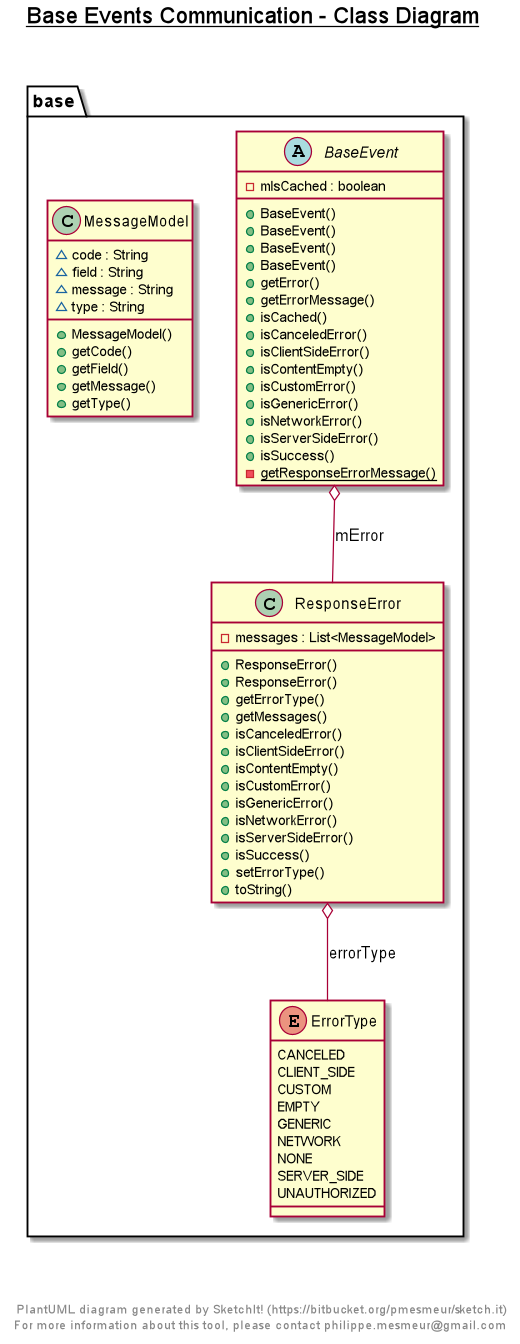

The diagram above was rendered by PlantUML. Its source (embedded in the PNG):
@startuml

title __Base Events Communication - Class Diagram__\n

  namespace base {
    abstract class base.BaseEvent {
        - mIsCached : boolean
        + BaseEvent()
        + BaseEvent()
        + BaseEvent()
        + BaseEvent()
        + getError()
        + getErrorMessage()
        + isCached()
        + isCanceledError()
        + isClientSideError()
        + isContentEmpty()
        + isCustomError()
        + isGenericError()
        + isNetworkError()
        + isServerSideError()
        + isSuccess()
        {static} - getResponseErrorMessage()
    }
  }
  

  namespace base {
    enum ErrorType {
      CANCELED
      CLIENT_SIDE
      CUSTOM
      EMPTY
      GENERIC
      NETWORK
      NONE
      SERVER_SIDE
      UNAUTHORIZED
    }
  }
  

  namespace base {
    class base.MessageModel {
        ~ code : String
        ~ field : String
        ~ message : String
        ~ type : String
        + MessageModel()
        + getCode()
        + getField()
        + getMessage()
        + getType()
    }
  }
  

  namespace base {
    class base.ResponseError {
        - messages : List<MessageModel>
        + ResponseError()
        + ResponseError()
        + getErrorType()
        + getMessages()
        + isCanceledError()
        + isClientSideError()
        + isContentEmpty()
        + isCustomError()
        + isGenericError()
        + isNetworkError()
        + isServerSideError()
        + isSuccess()
        + setErrorType()
        + toString()
    }
  }
  

  base.BaseEvent o-- base.ResponseError : mError
  base.ResponseError o-- base.ErrorType : errorType


right footer


PlantUML diagram generated by SketchIt! (https://bitbucket.org/pmesmeur/sketch.it)
For more information about this tool, please contact philippe.mesmeur@gmail.com
endfooter

@enduml